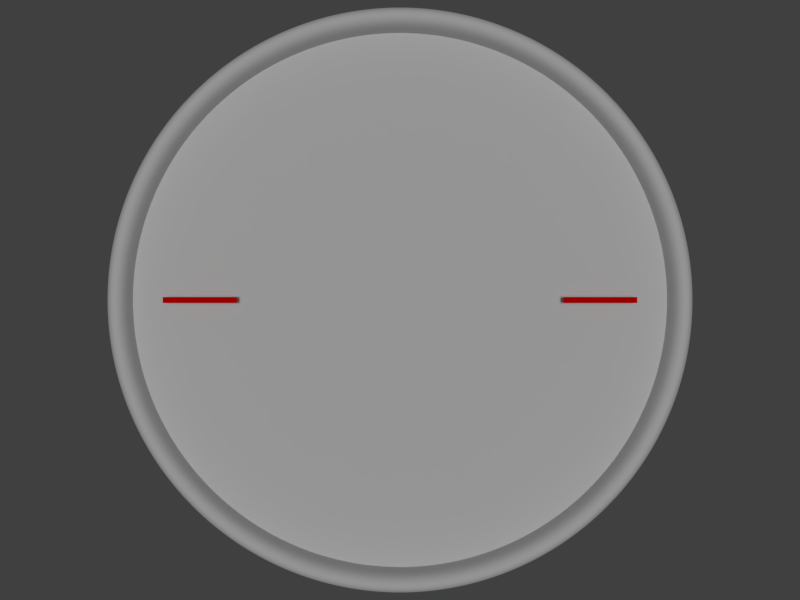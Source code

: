 # Source: lun_motors.blend  (saved by Blender 2.65.6; exported with 4.5.12 LTS)
import bpy
from mathutils import Matrix  # noqa: F401  (used for matrix-valued properties, if any)

bpy.ops.wm.read_factory_settings(use_empty=True)
scene = bpy.context.scene
scene.name = 'Scene'

# ---- collections
col_collection_1 = bpy.data.collections.new('Collection 1'); scene.collection.children.link(col_collection_1)

# ---- materials (node trees are filled in below, after node groups)
mat_material = bpy.data.materials.new('Material')
mat_material.alpha_threshold = 0.0
mat_material.use_transparent_shadow = False
mat_material.roughness = 0.5
mat_material.line_color = (0.0, 0.0, 0.0, 1.0)
mat_sarrow = bpy.data.materials.new('sarrow')
mat_sarrow.alpha_threshold = 0.0
mat_sarrow.use_transparent_shadow = False
mat_sarrow.diffuse_color = (0.8, 0.0, 0.0, 1.0)
mat_sarrow.roughness = 0.5
mat_sarrow.line_color = (0.0, 0.0, 0.0, 1.0)
mat_corp = bpy.data.materials.new('corp')
mat_corp.alpha_threshold = 0.0
mat_corp.use_transparent_shadow = False
mat_corp.roughness = 0.5
mat_corp.line_color = (0.0, 0.0, 0.0, 1.0)
mat_panel = bpy.data.materials.new('panel')
mat_panel.alpha_threshold = 0.0
mat_panel.use_transparent_shadow = False
mat_panel.roughness = 0.5
mat_panel.line_color = (0.0, 0.0, 0.0, 1.0)

# ---- material node trees

# ---- world
world_world = bpy.data.worlds.new('World'); scene.world = world_world
world_world.color = (0.05088, 0.05088, 0.05088)
world_world.use_sun_shadow = False
world_world.sun_shadow_jitter_overblur = 0.0
world_world.cycles.sampling_method = 'MANUAL'
world_world.cycles.sample_map_resolution = 256

# ---- cameras
cam_camera = bpy.data.cameras.new('Camera')
cam_camera.clip_end = 2000.0
cam_camera.lens = 35.0
cam_camera.sensor_width = 32.0
cam_camera.sensor_height = 18.0
cam_camera.ortho_scale = 7.314
cam_camera.dof.focus_distance = 0.0
cam_camera.dof.aperture_fstop = 128.0

# ---- lights
light_sun = bpy.data.lights.new('Sun', 'SUN')
light_sun.transmission_factor = 0.0
light_sun.angle = 0.1993
light_sun.energy = 1.0
light_sun.shadow_buffer_clip_start = 0.5
light_sun.shadow_soft_size = 0.1
light_sun.shadow_cascade_max_distance = 1000.0
light_sun.cycles.use_multiple_importance_sampling = False

# ---- meshes
me_circle_001 = bpy.data.meshes.new('Circle.001')
me_circle_001.from_pydata([(0.0, 100.0, -10.0), (-19.51, 98.08, -10.0), (-38.27, 92.39, -10.0), (-55.56, 83.15, -10.0), (-70.71, 70.71, -10.0), (-83.15, 55.56, -10.0), (-92.39, 38.27, -10.0), (-98.08, 19.51, -10.0), (-100.0, 7.55e-06, -10.0), (-98.08, -19.51, -10.0), (-92.39, -38.27, -10.0), (-83.15, -55.56, -10.0), (-70.71, -70.71, -10.0), (-55.56, -83.15, -10.0), (-38.27, -92.39, -10.0), (-19.51, -98.08, -10.0), (3.258e-05, -100.0, -10.0), (19.51, -98.08, -10.0), (38.27, -92.39, -10.0), (55.56, -83.15, -10.0), (70.71, -70.71, -10.0), (83.15, -55.56, -10.0), (92.39, -38.27, -10.0), (98.08, -19.51, -10.0), (100.0, 9.656e-05, -10.0), (98.08, 19.51, -10.0), (92.39, 38.27, -10.0), (83.15, 55.56, -10.0), (70.71, 70.71, -10.0), (55.56, 83.15, -10.0), (38.27, 92.39, -10.0), (19.51, 98.08, -10.0), (-9.236e-07, 92.22, 0.0), (-17.99, 90.45, 0.0), (17.99, 90.45, 0.0), (85.2, 35.29, 0.0), (76.68, 51.24, 0.0), (76.68, -51.24, 0.0), (85.2, -35.29, 0.0), (2.913e-05, -92.22, 0.0), (17.99, -90.45, 0.0), (-76.68, -51.24, 0.0), (-65.21, -65.21, 0.0), (-85.2, 35.29, 0.0), (-90.45, 17.99, 0.0), (-35.29, 85.2, 0.0), (65.21, 65.21, 0.0), (90.45, -17.99, 0.0), (35.29, -85.2, 0.0), (-51.24, -76.68, 0.0), (-92.22, 9.179e-06, 0.0), (-51.24, 76.68, 0.0), (51.24, 76.68, 0.0), (92.22, 9.127e-05, 0.0), (51.24, -76.68, 0.0), (-35.29, -85.2, 0.0), (-90.45, -17.99, 0.0), (-65.21, 65.21, 0.0), (35.29, 85.2, 0.0), (90.45, 17.99, 0.0), (65.21, -65.21, 0.0), (-17.99, -90.45, 0.0), (-85.2, -35.29, 0.0), (-76.68, 51.24, 0.0), (-85.2, 35.29, 10.0), (-65.21, -65.21, 10.0), (-76.68, -51.24, 10.0), (17.99, -90.45, 10.0), (-51.24, 76.68, 10.0), (-92.22, 9.179e-06, 10.0), (-51.24, -76.68, 10.0), (35.29, -85.2, 10.0), (85.2, 35.29, 10.0), (17.99, 90.45, 10.0), (-17.99, 90.45, 10.0), (-9.236e-07, 92.22, 10.0), (19.51, 98.08, 10.0), (38.27, 92.39, 10.0), (55.56, 83.15, 10.0), (70.71, 70.71, 10.0), (90.45, 17.99, 10.0), (35.29, 85.2, 10.0), (-65.21, 65.21, 10.0), (-90.45, -17.99, 10.0), (-35.29, -85.2, 10.0), (51.24, -76.68, 10.0), (92.22, 9.127e-05, 10.0), (51.24, 76.68, 10.0), (-19.51, -98.08, 10.0), (-38.27, -92.39, 10.0), (-55.56, -83.15, 10.0), (-70.71, -70.71, 10.0), (98.08, -19.51, 10.0), (92.39, -38.27, 10.0), (83.15, -55.56, 10.0), (70.71, -70.71, 10.0), (-55.56, 83.15, 10.0), (-38.27, 92.39, 10.0), (-19.51, 98.08, 10.0), (0.0, 100.0, 10.0), (90.45, -17.99, 10.0), (65.21, 65.21, 10.0), (-35.29, 85.2, 10.0), (-90.45, 17.99, 10.0), (2.913e-05, -92.22, 10.0), (85.2, -35.29, 10.0), (76.68, -51.24, 10.0), (76.68, 51.24, 10.0), (83.15, 55.56, 10.0), (92.39, 38.27, 10.0), (98.08, 19.51, 10.0), (100.0, 9.656e-05, 10.0), (55.56, -83.15, 10.0), (38.27, -92.39, 10.0), (19.51, -98.08, 10.0), (3.258e-05, -100.0, 10.0), (-76.68, 51.24, 10.0), (-85.2, -35.29, 10.0), (-17.99, -90.45, 10.0), (65.21, -65.21, 10.0), (-83.15, -55.56, 10.0), (-92.39, -38.27, 10.0), (-98.08, -19.51, 10.0), (-100.0, 7.55e-06, 10.0), (-98.08, 19.51, 10.0), (-92.39, 38.27, 10.0), (-83.15, 55.56, 10.0), (-70.71, 70.71, 10.0)], [], [(22, 93, 94, 21), (56, 83, 117, 62), (34, 73, 75, 32), (17, 114, 115, 16), (51, 68, 82, 57), (12, 91, 120, 11), (46, 101, 87, 52), (30, 77, 78, 29), (7, 124, 125, 6), (38, 105, 100, 47), (25, 110, 111, 24), (59, 80, 72, 35), (2, 97, 98, 1), (39, 104, 67, 40), (20, 95, 112, 19), (54, 85, 119, 60), (15, 88, 89, 14), (49, 70, 84, 55), (10, 121, 122, 9), (44, 103, 69, 50), (28, 79, 108, 27), (62, 117, 66, 41), (5, 126, 127, 4), (33, 74, 102, 45), (23, 92, 93, 22), (57, 82, 116, 63), (35, 72, 107, 36), (18, 113, 114, 17), (52, 87, 81, 58), (13, 90, 91, 12), (47, 100, 86, 53), (31, 76, 77, 30), (60, 119, 106, 37), (113, 71, 67, 114), (40, 67, 71, 48), (123, 69, 103, 124), (125, 64, 116, 126), (4, 127, 96, 3), (11, 120, 121, 10), (45, 102, 68, 51), (79, 101, 107, 108), (97, 102, 74, 98), (94, 106, 119, 95), (76, 73, 81, 77), (6, 125, 126, 5), (24, 111, 92, 23), (89, 84, 70, 90), (127, 82, 68, 96), (0, 99, 76, 31), (9, 122, 123, 8), (41, 66, 65, 42), (21, 94, 95, 20), (78, 87, 101, 79), (96, 68, 102, 97), (61, 118, 104, 39), (43, 64, 103, 44), (93, 105, 106, 94), (91, 65, 66, 120), (121, 117, 83, 122), (88, 118, 84, 89), (1, 98, 99, 0), (37, 106, 105, 38), (98, 74, 75, 99), (8, 123, 124, 7), (77, 81, 87, 78), (122, 83, 69, 123), (50, 69, 83, 56), (32, 75, 74, 33), (90, 70, 65, 91), (92, 100, 105, 93), (120, 66, 117, 121), (115, 104, 118, 88), (29, 78, 79, 28), (63, 116, 64, 43), (124, 103, 64, 125), (114, 67, 104, 115), (48, 71, 85, 54), (53, 86, 80, 59), (26, 109, 110, 25), (3, 96, 97, 2), (112, 85, 71, 113), (111, 86, 100, 92), (42, 65, 70, 49), (27, 108, 109, 26), (55, 84, 118, 61), (16, 115, 88, 15), (126, 116, 82, 127), (109, 72, 80, 110), (36, 107, 101, 46), (58, 81, 73, 34), (108, 107, 72, 109), (99, 75, 73, 76), (95, 119, 85, 112), (110, 80, 86, 111), (19, 112, 113, 18), (14, 89, 90, 13)])
_k = {(32, 33): 1.0, (32, 34): 1.0, (35, 36): 1.0, (37, 38): 1.0, (39, 40): 1.0, (41, 42): 1.0, (43, 44): 1.0, (33, 45): 1.0, (36, 46): 1.0, (38, 47): 1.0, (40, 48): 1.0, (42, 49): 1.0, (44, 50): 1.0, (45, 51): 1.0, (46, 52): 1.0, (47, 53): 1.0, (48, 54): 1.0, (49, 55): 1.0, (50, 56): 1.0, (51, 57): 1.0, (52, 58): 1.0, (53, 59): 1.0, (54, 60): 1.0, (55, 61): 1.0, (56, 62): 1.0, (57, 63): 1.0, (34, 58): 1.0, (35, 59): 1.0, (37, 60): 1.0, (39, 61): 1.0, (41, 62): 1.0, (43, 63): 1.0}
me_circle_001.attributes.new('crease_edge', 'FLOAT', 'EDGE').data.foreach_set('value', [_k.get((min(e.vertices), max(e.vertices)), 0.0) for e in me_circle_001.edges])
_uv = me_circle_001.uv_layers.new(name='UVMap')
_uv.uv.foreach_set('vector', [0.0, 0.0, 1.0, 0.0, 1.0, 1.0, 0.0, 1.0, 0.0, 0.0, 1.0, 0.0, 1.0, 1.0, 0.0, 1.0, 0.0, 0.0, 1.0, 0.0, 1.0, 1.0, 0.0, 1.0, 0.0, 0.0, 1.0, 0.0, 1.0, 1.0, 0.0, 1.0, 0.0, 0.0, 1.0, 0.0, 1.0, 1.0, 0.0, 1.0, 0.0, 0.0, 1.0, 0.0, 1.0, 1.0, 0.0, 1.0, 0.0, 0.0, 1.0, 0.0, 1.0, 1.0, 0.0, 1.0, 0.0, 0.0, 1.0, 0.0, 1.0, 1.0, 0.0, 1.0, 0.0, 0.0, 1.0, 0.0, 1.0, 1.0, 0.0, 1.0, 0.0, 0.0, 1.0, 0.0, 1.0, 1.0, 0.0, 1.0, 0.0, 0.0, 1.0, 0.0, 1.0, 1.0, 0.0, 1.0, 0.0, 0.0, 1.0, 0.0, 1.0, 1.0, 0.0, 1.0, 0.0, 0.0, 1.0, 0.0, 1.0, 1.0, 0.0, 1.0, 0.0, 0.0, 1.0, 0.0, 1.0, 1.0, 0.0, 1.0, 0.0, 0.0, 1.0, 0.0, 1.0, 1.0, 0.0, 1.0, 0.0, 0.0, 1.0, 0.0, 1.0, 1.0, 0.0, 1.0, 0.0, 0.0, 1.0, 0.0, 1.0, 1.0, 0.0, 1.0, 0.0, 0.0, 1.0, 0.0, 1.0, 1.0, 0.0, 1.0, 0.0, 0.0, 1.0, 0.0, 1.0, 1.0, 0.0, 1.0, 0.0, 0.0, 1.0, 0.0, 1.0, 1.0, 0.0, 1.0, 0.0, 0.0, 1.0, 0.0, 1.0, 1.0, 0.0, 1.0, 0.0, 0.0, 1.0, 0.0, 1.0, 1.0, 0.0, 1.0, 0.0, 0.0, 1.0, 0.0, 1.0, 1.0, 0.0, 1.0, 0.0, 0.0, 1.0, 0.0, 1.0, 1.0, 0.0, 1.0, 0.0, 0.0, 1.0, 0.0, 1.0, 1.0, 0.0, 1.0, 0.0, 0.0, 1.0, 0.0, 1.0, 1.0, 0.0, 1.0, 0.0, 0.0, 1.0, 0.0, 1.0, 1.0, 0.0, 1.0, 0.0, 0.0, 1.0, 0.0, 1.0, 1.0, 0.0, 1.0, 0.0, 0.0, 1.0, 0.0, 1.0, 1.0, 0.0, 1.0, 0.0, 0.0, 1.0, 0.0, 1.0, 1.0, 0.0, 1.0, 0.0, 0.0, 1.0, 0.0, 1.0, 1.0, 0.0, 1.0, 0.0, 0.0, 1.0, 0.0, 1.0, 1.0, 0.0, 1.0, 0.0, 0.0, 1.0, 0.0, 1.0, 1.0, 0.0, 1.0, 0.0, 0.0, 1.0, 0.0, 1.0, 1.0, 0.0, 1.0, 0.0, 0.0, 1.0, 0.0, 1.0, 1.0, 0.0, 1.0, 0.0, 0.0, 1.0, 0.0, 1.0, 1.0, 0.0, 1.0, 0.0, 0.0, 1.0, 0.0, 1.0, 1.0, 0.0, 1.0, 0.0, 0.0, 1.0, 0.0, 1.0, 1.0, 0.0, 1.0, 0.0, 0.0, 1.0, 0.0, 1.0, 1.0, 0.0, 1.0, 0.0, 0.0, 1.0, 0.0, 1.0, 1.0, 0.0, 1.0, 0.0, 0.0, 1.0, 0.0, 1.0, 1.0, 0.0, 1.0, 0.0, 0.0, 1.0, 0.0, 1.0, 1.0, 0.0, 1.0, 0.0, 0.0, 1.0, 0.0, 1.0, 1.0, 0.0, 1.0, 0.0, 0.0, 1.0, 0.0, 1.0, 1.0, 0.0, 1.0, 0.0, 0.0, 1.0, 0.0, 1.0, 1.0, 0.0, 1.0, 0.0, 0.0, 1.0, 0.0, 1.0, 1.0, 0.0, 1.0, 0.0, 0.0, 1.0, 0.0, 1.0, 1.0, 0.0, 1.0, 0.0, 0.0, 1.0, 0.0, 1.0, 1.0, 0.0, 1.0, 0.0, 0.0, 1.0, 0.0, 1.0, 1.0, 0.0, 1.0, 0.0, 0.0, 1.0, 0.0, 1.0, 1.0, 0.0, 1.0, 0.0, 0.0, 1.0, 0.0, 1.0, 1.0, 0.0, 1.0, 0.0, 0.0, 1.0, 0.0, 1.0, 1.0, 0.0, 1.0, 0.0, 0.0, 1.0, 0.0, 1.0, 1.0, 0.0, 1.0, 0.0, 0.0, 1.0, 0.0, 1.0, 1.0, 0.0, 1.0, 0.0, 0.0, 1.0, 0.0, 1.0, 1.0, 0.0, 1.0, 0.0, 0.0, 1.0, 0.0, 1.0, 1.0, 0.0, 1.0, 0.0, 0.0, 1.0, 0.0, 1.0, 1.0, 0.0, 1.0, 0.0, 0.0, 1.0, 0.0, 1.0, 1.0, 0.0, 1.0, 0.0, 0.0, 1.0, 0.0, 1.0, 1.0, 0.0, 1.0, 0.0, 0.0, 1.0, 0.0, 1.0, 1.0, 0.0, 1.0, 0.0, 0.0, 1.0, 0.0, 1.0, 1.0, 0.0, 1.0, 0.0, 0.0, 1.0, 0.0, 1.0, 1.0, 0.0, 1.0, 0.0, 0.0, 1.0, 0.0, 1.0, 1.0, 0.0, 1.0, 0.0, 0.0, 1.0, 0.0, 1.0, 1.0, 0.0, 1.0, 0.0, 0.0, 1.0, 0.0, 1.0, 1.0, 0.0, 1.0, 0.0, 0.0, 1.0, 0.0, 1.0, 1.0, 0.0, 1.0, 0.0, 0.0, 1.0, 0.0, 1.0, 1.0, 0.0, 1.0, 0.0, 0.0, 1.0, 0.0, 1.0, 1.0, 0.0, 1.0, 0.0, 0.0, 1.0, 0.0, 1.0, 1.0, 0.0, 1.0, 0.0, 0.0, 1.0, 0.0, 1.0, 1.0, 0.0, 1.0, 0.0, 0.0, 1.0, 0.0, 1.0, 1.0, 0.0, 1.0, 0.0, 0.0, 1.0, 0.0, 1.0, 1.0, 0.0, 1.0, 0.0, 0.0, 1.0, 0.0, 1.0, 1.0, 0.0, 1.0, 0.0, 0.0, 1.0, 0.0, 1.0, 1.0, 0.0, 1.0, 0.0, 0.0, 1.0, 0.0, 1.0, 1.0, 0.0, 1.0, 0.0, 0.0, 1.0, 0.0, 1.0, 1.0, 0.0, 1.0, 0.0, 0.0, 1.0, 0.0, 1.0, 1.0, 0.0, 1.0, 0.0, 0.0, 1.0, 0.0, 1.0, 1.0, 0.0, 1.0, 0.0, 0.0, 1.0, 0.0, 1.0, 1.0, 0.0, 1.0, 0.0, 0.0, 1.0, 0.0, 1.0, 1.0, 0.0, 1.0, 0.0, 0.0, 1.0, 0.0, 1.0, 1.0, 0.0, 1.0, 0.0, 0.0, 1.0, 0.0, 1.0, 1.0, 0.0, 1.0, 0.0, 0.0, 1.0, 0.0, 1.0, 1.0, 0.0, 1.0, 0.0, 0.0, 1.0, 0.0, 1.0, 1.0, 0.0, 1.0, 0.0, 0.0, 1.0, 0.0, 1.0, 1.0, 0.0, 1.0, 0.0, 0.0, 1.0, 0.0, 1.0, 1.0, 0.0, 1.0, 0.0, 0.0, 1.0, 0.0, 1.0, 1.0, 0.0, 1.0, 0.0, 0.0, 1.0, 0.0, 1.0, 1.0, 0.0, 1.0, 0.0, 0.0, 1.0, 0.0, 1.0, 1.0, 0.0, 1.0, 0.0, 0.0, 1.0, 0.0, 1.0, 1.0, 0.0, 1.0, 0.0, 0.0, 1.0, 0.0, 1.0, 1.0, 0.0, 1.0, 0.0, 0.0, 1.0, 0.0, 1.0, 1.0, 0.0, 1.0, 0.0, 0.0, 1.0, 0.0, 1.0, 1.0, 0.0, 1.0, 0.0, 0.0, 1.0, 0.0, 1.0, 1.0, 0.0, 1.0, 0.0, 0.0, 1.0, 0.0, 1.0, 1.0, 0.0, 1.0, 0.0, 0.0, 1.0, 0.0, 1.0, 1.0, 0.0, 1.0])
me_circle_001.materials.append(mat_material)
me_circle_001.use_remesh_preserve_volume = False
me_circle_001.use_remesh_preserve_attributes = False
me_circle_001.use_mirror_vertex_groups = False
me_circle_001.update()
me_mesh_right = bpy.data.meshes.new('mesh_right')
me_mesh_right.from_pydata([(1.0, 55.0, 0.0), (-1.0, 55.0, 0.0), (1.0, 80.0, 0.0), (-1.0, 80.0, 0.0)], [], [(1, 0, 2, 3)])
me_mesh_right.materials.append(mat_sarrow)
me_mesh_right.use_remesh_preserve_volume = False
me_mesh_right.use_remesh_preserve_attributes = False
me_mesh_right.use_mirror_vertex_groups = False
me_mesh_right.update()
me_mesh_left = bpy.data.meshes.new('mesh_left')
me_mesh_left.from_pydata([(1.0, 55.0, 0.0), (-1.0, 55.0, 0.0), (1.0, 80.0, 0.0), (-1.0, 80.0, 0.0)], [], [(1, 0, 2, 3)])
me_mesh_left.materials.append(mat_sarrow)
me_mesh_left.use_remesh_preserve_volume = False
me_mesh_left.use_remesh_preserve_attributes = False
me_mesh_left.use_mirror_vertex_groups = False
me_mesh_left.update()
me_circle = bpy.data.meshes.new('Circle')
me_circle.from_pydata([(-1.187e-05, 2.384e-05, 0.0), (-9.236e-07, 92.22, 0.0), (-17.99, 90.45, 0.0), (17.99, 90.45, 0.0), (85.2, 35.29, 0.0), (76.68, 51.24, 0.0), (76.68, -51.24, 0.0), (85.2, -35.29, 0.0), (2.913e-05, -92.22, 0.0), (17.99, -90.45, 0.0), (-76.68, -51.24, 0.0), (-65.21, -65.21, 0.0), (-85.2, 35.29, 0.0), (-90.45, 17.99, 0.0), (-35.29, 85.2, 0.0), (65.21, 65.21, 0.0), (90.45, -17.99, 0.0), (35.29, -85.2, 0.0), (-51.24, -76.68, 0.0), (-92.22, 9.179e-06, 0.0), (-51.24, 76.68, 0.0), (51.24, 76.68, 0.0), (92.22, 9.127e-05, 0.0), (51.24, -76.68, 0.0), (-35.29, -85.2, 0.0), (-90.45, -17.99, 0.0), (-65.21, 65.21, 0.0), (35.29, 85.2, 0.0), (90.45, 17.99, 0.0), (65.21, -65.21, 0.0), (-17.99, -90.45, 0.0), (-85.2, -35.29, 0.0), (-76.68, 51.24, 0.0)], [], [(2, 0, 1), (1, 0, 3), (5, 0, 4), (7, 0, 6), (9, 0, 8), (11, 0, 10), (13, 0, 12), (14, 0, 2), (15, 0, 5), (16, 0, 7), (17, 0, 9), (18, 0, 11), (19, 0, 13), (20, 0, 14), (21, 0, 15), (22, 0, 16), (23, 0, 17), (24, 0, 18), (25, 0, 19), (26, 0, 20), (27, 0, 21), (28, 0, 22), (29, 0, 23), (30, 0, 24), (31, 0, 25), (32, 0, 26), (3, 0, 27), (4, 0, 28), (6, 0, 29), (8, 0, 30), (10, 0, 31), (12, 0, 32)])
me_circle.polygons.foreach_set('material_index', [1, 1, 1, 1, 1, 1, 1, 1, 1, 1, 1, 1, 1, 1, 1, 1, 1, 1, 1, 1, 1, 1, 1, 1, 1, 1, 1, 1, 1, 1, 1, 1])
_k = {(1, 2): 1.0, (1, 3): 1.0, (4, 5): 1.0, (6, 7): 1.0, (8, 9): 1.0, (10, 11): 1.0, (12, 13): 1.0, (2, 14): 1.0, (5, 15): 1.0, (7, 16): 1.0, (9, 17): 1.0, (11, 18): 1.0, (13, 19): 1.0, (14, 20): 1.0, (15, 21): 1.0, (16, 22): 1.0, (17, 23): 1.0, (18, 24): 1.0, (19, 25): 1.0, (20, 26): 1.0, (21, 27): 1.0, (22, 28): 1.0, (23, 29): 1.0, (24, 30): 1.0, (25, 31): 1.0, (26, 32): 1.0, (3, 27): 1.0, (4, 28): 1.0, (6, 29): 1.0, (8, 30): 1.0, (10, 31): 1.0, (12, 32): 1.0}
me_circle.attributes.new('crease_edge', 'FLOAT', 'EDGE').data.foreach_set('value', [_k.get((min(e.vertices), max(e.vertices)), 0.0) for e in me_circle.edges])
_uv = me_circle.uv_layers.new(name='UVMap')
_uv.uv.foreach_set('vector', [0.4189, 0.9019, 0.5, 0.5, 0.4989, 0.91, 0.4989, 0.91, 0.5, 0.5, 0.5789, 0.9024, 0.8403, 0.7288, 0.5, 0.5, 0.8784, 0.658, 0.8793, 0.3441, 0.5, 0.5, 0.8416, 0.2731, 0.5811, 0.09807, 0.5, 0.5, 0.5011, 0.08996, 0.2109, 0.2093, 0.5, 0.5, 0.1597, 0.2712, 0.09762, 0.5789, 0.5, 0.5, 0.1207, 0.6559, 0.342, 0.8784, 0.5, 0.5, 0.4189, 0.9019, 0.7891, 0.7907, 0.5, 0.5, 0.8403, 0.7288, 0.9024, 0.4211, 0.5, 0.5, 0.8793, 0.3441, 0.658, 0.1216, 0.5, 0.5, 0.5811, 0.09807, 0.2731, 0.1584, 0.5, 0.5, 0.2109, 0.2093, 0.08996, 0.4989, 0.5, 0.5, 0.09762, 0.5789, 0.2712, 0.8403, 0.5, 0.5, 0.342, 0.8784, 0.7269, 0.8416, 0.5, 0.5, 0.7891, 0.7907, 0.91, 0.5011, 0.5, 0.5, 0.9024, 0.4211, 0.7288, 0.1597, 0.5, 0.5, 0.658, 0.1216, 0.3441, 0.1207, 0.5, 0.5, 0.2731, 0.1584, 0.09807, 0.4189, 0.5, 0.5, 0.08996, 0.4989, 0.2093, 0.7891, 0.5, 0.5, 0.2712, 0.8403, 0.6559, 0.8793, 0.5, 0.5, 0.7269, 0.8416, 0.9019, 0.5811, 0.5, 0.5, 0.91, 0.5011, 0.7907, 0.2109, 0.5, 0.5, 0.7288, 0.1597, 0.4211, 0.09762, 0.5, 0.5, 0.3441, 0.1207, 0.1216, 0.342, 0.5, 0.5, 0.09807, 0.4189, 0.1584, 0.7268, 0.5, 0.5, 0.2093, 0.7891, 0.5789, 0.9024, 0.5, 0.5, 0.6559, 0.8793, 0.8784, 0.658, 0.5, 0.5, 0.9019, 0.5811, 0.8416, 0.2731, 0.5, 0.5, 0.7907, 0.2109, 0.5011, 0.08996, 0.5, 0.5, 0.4211, 0.09762, 0.1597, 0.2712, 0.5, 0.5, 0.1216, 0.342, 0.1207, 0.6559, 0.5, 0.5, 0.1584, 0.7268])
me_circle.materials.append(mat_corp)
me_circle.materials.append(mat_panel)
me_circle.use_remesh_preserve_volume = False
me_circle.use_remesh_preserve_attributes = False
me_circle.use_mirror_vertex_groups = False
me_circle.update()

# ---- objects
ob_sun = bpy.data.objects.new('Sun', light_sun)
ob_lun_motor = bpy.data.objects.new('Lun_motor', None)
ob_corp_001 = bpy.data.objects.new('corp.001', me_circle_001)
ob_right = bpy.data.objects.new('right', me_mesh_right)
ob_left = bpy.data.objects.new('left', me_mesh_left)
ob_corp = bpy.data.objects.new('corp', me_circle)
ob_camera = bpy.data.objects.new('Camera', cam_camera)

# ---- transforms, parenting, visibility, modifiers, constraints
ob_sun.location = (0.0, 0.0, 200.0)
ob_sun.lineart.crease_threshold = 0.0
ob_lun_motor.location = (0.0, 0.0, 0.0)
ob_lun_motor.empty_display_type = 'CUBE'
ob_lun_motor.empty_display_size = 150.0
ob_lun_motor.empty_image_offset = (0.0, 0.0)
ob_lun_motor.lineart.crease_threshold = 0.0
ob_corp_001.parent = ob_lun_motor
ob_corp_001.location = (0.0, 0.0, 0.0)
ob_corp_001.lineart.crease_threshold = 0.0
_m = ob_corp_001.modifiers.new('Subsurf', 'SUBSURF')
_m.uv_smooth = 'PRESERVE_CORNERS'
_m.levels = 3
_m.render_levels = 3
_m.show_only_control_edges = False
ob_right.parent = ob_lun_motor
ob_right.location = (0.0, 0.0, 5.0)
ob_right.rotation_euler = (0.0, -0.0, -1.571)
ob_right.lineart.crease_threshold = 0.0
ob_left.parent = ob_lun_motor
ob_left.location = (0.0, 0.0, 5.0)
ob_left.rotation_euler = (0.0, -0.0, 1.571)
ob_left.lineart.crease_threshold = 0.0
ob_corp.parent = ob_lun_motor
ob_corp.location = (0.0, 0.0, 0.0)
ob_corp.lineart.crease_threshold = 0.0
_m = ob_corp.modifiers.new('Subsurf', 'SUBSURF')
_m.uv_smooth = 'PRESERVE_CORNERS'
_m.levels = 3
_m.render_levels = 3
_m.show_only_control_edges = False
ob_camera.location = (0.0, 0.0, 300.0)
ob_camera.lock_rotations_4d = False
ob_camera.empty_display_type = 'ARROWS'
ob_camera.color = (0.0, 0.0, 0.0, 0.0)
ob_camera.display_type = 'WIRE'
ob_camera.lineart.crease_threshold = 0.0

# ---- collection membership
col_collection_1.objects.link(ob_sun)
col_collection_1.objects.link(ob_lun_motor)
col_collection_1.objects.link(ob_corp_001)
col_collection_1.objects.link(ob_right)
col_collection_1.objects.link(ob_left)
col_collection_1.objects.link(ob_corp)
col_collection_1.objects.link(ob_camera)

# ---- scene / render settings (as saved in the file)
scene.camera = ob_camera
scene.frame_start = 0; scene.frame_end = 100; scene.frame_set(50)
scene.render.engine = 'BLENDER_EEVEE_NEXT'
scene.render.image_settings.color_mode = 'RGB'
scene.render.image_settings.compression = 90
scene.render.resolution_x = 640
scene.render.resolution_y = 480
scene.render.dither_intensity = 0.0
scene.render.use_overwrite = False
scene.render.bake_margin = 2
scene.render.bake_bias = 0.0
scene.cycles.use_denoising = False
scene.cycles.samples = 10
scene.cycles.sampling_pattern = 'TABULATED_SOBOL'
scene.cycles.light_sampling_threshold = 0.0
scene.cycles.use_adaptive_sampling = False
scene.cycles.use_light_tree = False
scene.cycles.blur_glossy = 0.0
scene.cycles.volume_bounces = 1
scene.cycles.pixel_filter_type = 'GAUSSIAN'
scene.cycles.sample_clamp_indirect = 0.0
scene.view_settings.view_transform = 'Standard'
bpy.context.view_layer.update()

